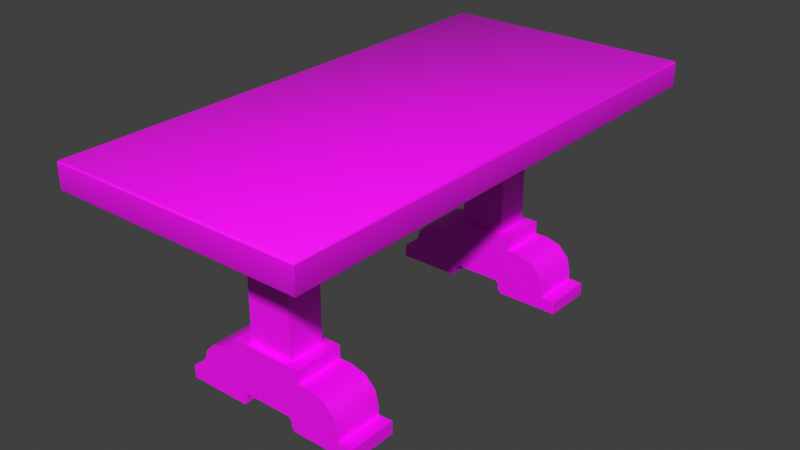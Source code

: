 # Source: WaxModelTable.blend  (saved by Blender 4.1.24; exported with 4.5.12 LTS)
import bpy
from mathutils import Matrix  # noqa: F401  (used for matrix-valued properties, if any)

bpy.ops.wm.read_factory_settings(use_empty=True)
scene = bpy.context.scene
scene.name = 'Scene'

# ---- collections
col_waxmodeltable = bpy.data.collections.new('WaxModelTable'); scene.collection.children.link(col_waxmodeltable)
col_collection = bpy.data.collections.new('Collection'); scene.collection.children.link(col_collection)

# ---- images (referenced by path relative to the original .blend; pixels are not part of the script)
import os
ASSET_DIR = os.environ.get("B2B_ASSET_DIR", "")  # directory of the original .blend (textures are referenced by path, not embedded)
HERE = os.path.dirname(os.path.abspath(__file__))  # packed textures are extracted next to this script under _unpacked/

def load_image(name, relpath, width, height, colorspace="sRGB"):
    """Load a texture the original file referenced (path relative to the .blend, or extracted next to this script)."""
    p = next((c for c in (os.path.join(HERE, relpath), os.path.join(ASSET_DIR, relpath)) if relpath and os.path.exists(c)), "")
    if p:
        img = bpy.data.images.load(p, check_existing=True)
        img.name = name
    else:  # same state as the original file: an image datablock whose file is absent (Cycles renders it pink)
        img = bpy.data.images.new(name, width, height)
        img.source = "FILE"
        img.filepath = "//" + (relpath or name)
    img.colorspace_settings.name = colorspace
    return img
img_untitled_002 = load_image('Untitled.002', '', 1024, 1024, 'sRGB')

# ---- materials (node trees are filled in below, after node groups)
mat_material = bpy.data.materials.new('Material')
mat_material.use_transparent_shadow = False
mat_black = bpy.data.materials.new('Black')
mat_black.use_transparent_shadow = False
mat_black_001 = bpy.data.materials.new('Black.001')
mat_black_001.use_transparent_shadow = False
mat_white = bpy.data.materials.new('White')
mat_white.use_transparent_shadow = False
mat_red = bpy.data.materials.new('Red')
mat_red.use_transparent_shadow = False
mat_green = bpy.data.materials.new('Green')
mat_green.use_transparent_shadow = False
mat_blue = bpy.data.materials.new('Blue')
mat_blue.use_transparent_shadow = False
mat_grey = bpy.data.materials.new('Grey')
mat_grey.use_transparent_shadow = False

# ---- node groups
ng_auto_smooth = bpy.data.node_groups.new('Auto Smooth', 'GeometryNodeTree')
_s = ng_auto_smooth.interface.new_socket(name='Geometry', in_out='OUTPUT', socket_type='NodeSocketGeometry')
_s = ng_auto_smooth.interface.new_socket(name='Geometry', in_out='INPUT', socket_type='NodeSocketGeometry')
_s = ng_auto_smooth.interface.new_socket(name='Angle', in_out='INPUT', socket_type='NodeSocketFloat')
_s.subtype = 'ANGLE'
_s.min_value = 0.0
_s.max_value = 3.142
ng_auto_smooth.is_modifier = True
_N = ng_auto_smooth.nodes; _L = ng_auto_smooth.links
n0 = _N.new('NodeGroupOutput'); n0.name = 'Group Output'; n0.location = (480, -100)
n1 = _N.new('NodeGroupInput'); n1.name = 'Group Input'; n1.location = (-420, -300)
n2 = _N.new('NodeGroupInput'); n2.name = 'Group Input.001'; n2.location = (-60, -100)
n3 = _N.new('GeometryNodeSetShadeSmooth'); n3.name = 'Set Shade Smooth'; n3.location = (120, -100)
n3.domain = 'EDGE'
n4 = _N.new('GeometryNodeSetShadeSmooth'); n4.name = 'Set Shade Smooth.001'; n4.location = (300, -100)
n5 = _N.new('GeometryNodeInputMeshEdgeAngle'); n5.name = 'Edge Angle'; n5.location = (-420, -220)
n6 = _N.new('GeometryNodeInputEdgeSmooth'); n6.name = 'Is Edge Smooth'; n6.location = (-60, -160)
n7 = _N.new('GeometryNodeInputShadeSmooth'); n7.name = 'Is Face Smooth'; n7.location = (-240, -340)
n8 = _N.new('FunctionNodeBooleanMath'); n8.name = 'Boolean Math'; n8.location = (-60, -220)
n9 = _N.new('FunctionNodeCompare'); n9.name = 'Compare'; n9.location = (-240, -180)
n9.operation = 'LESS_EQUAL'
_L.new(n5.outputs[0], n9.inputs[0])
_L.new(n4.outputs[0], n0.inputs[0])
_L.new(n1.outputs[1], n9.inputs[1])
_L.new(n9.outputs[0], n8.inputs[0])
_L.new(n7.outputs[0], n8.inputs[1])
_L.new(n2.outputs[0], n3.inputs[0])
_L.new(n6.outputs[0], n3.inputs[1])
_L.new(n3.outputs[0], n4.inputs[0])
_L.new(n8.outputs[0], n3.inputs[2])
n0.is_active_output = True

# ---- material node trees
mat_material.use_nodes = True; mat_material.node_tree.nodes.clear()
_N = mat_material.node_tree.nodes; _L = mat_material.node_tree.links
n0 = _N.new('ShaderNodeBsdfPrincipled'); n0.name = 'Principled BSDF'; n0.location = (10, 300)
n1 = _N.new('ShaderNodeOutputMaterial'); n1.name = 'Material Output'; n1.location = (300, 300)
n2 = _N.new('ShaderNodeTexImage'); n2.name = 'Image Texture'; n2.location = (-280, 275)
n2.image = img_untitled_002
_L.new(n0.outputs[0], n1.inputs[0])
_L.new(n2.outputs[0], n0.inputs[0])
n1.is_active_output = True

# ---- world
world_world = bpy.data.worlds.new('World'); scene.world = world_world
world_world.use_nodes = True; world_world.node_tree.nodes.clear()
_N = world_world.node_tree.nodes; _L = world_world.node_tree.links
n0 = _N.new('ShaderNodeOutputWorld'); n0.name = 'World Output'; n0.location = (300, 300)
n1 = _N.new('ShaderNodeBackground'); n1.name = 'Background'; n1.location = (10, 300)
n1.inputs[0].default_value = (0.05088, 0.05088, 0.05088, 1.0)
_L.new(n1.outputs[0], n0.inputs[0])
n0.is_active_output = True
world_world.color = (0.05088, 0.05088, 0.05088)
world_world.use_sun_shadow = False
world_world.sun_shadow_jitter_overblur = 0.0

# ---- meshes
me_cube_001 = bpy.data.meshes.new('Cube.001')
me_cube_001.from_pydata([(-0.9464, -2.162, -0.1899), (-0.9464, 2.162, -0.1899), (0.9464, -2.162, -0.1899), (0.9464, 2.162, -0.1899), (-1.162, -2.378, 0.06266), (-1.179, -2.395, 0.04576), (-1.162, 2.378, 0.06266), (-1.179, 2.395, 0.04576), (1.162, -2.378, 0.06266), (1.179, -2.395, 0.04576), (1.162, 2.378, 0.06266), (1.179, 2.395, 0.04576), (-1.179, 2.395, -0.1725), (-1.162, 2.378, -0.1899), (-1.162, -2.378, -0.1899), (-1.179, -2.395, -0.1725), (1.179, 2.395, -0.1725), (1.162, 2.378, -0.1899), (1.179, -2.395, -0.1725), (1.162, -2.378, -0.1899), (-0.9464, 2.162, -0.3451), (-0.9282, 2.144, -0.3633), (-0.9282, -2.144, -0.3633), (-0.9464, -2.162, -0.3451), (0.9464, 2.162, -0.3451), (0.9282, 2.144, -0.3633), (0.9464, -2.162, -0.3451), (0.9282, -2.144, -0.3633), (-0.2126, -1.602, -1.496), (-0.2126, -1.602, -0.7037), (-0.2126, -1.136, -1.496), (-0.2126, -1.136, -0.7037), (0.2126, -1.602, -1.496), (0.2126, -1.602, -0.7037), (0.2126, -1.136, -1.496), (0.2126, -1.136, -0.7037), (-0.467, -1.602, -0.3554), (-0.467, -1.136, -0.3554), (0.467, -1.136, -0.3554), (0.467, -1.602, -0.3554), (-0.467, -1.602, -0.5801), (-0.3435, -1.602, -0.7037), (-0.4505, -1.602, -0.6419), (-0.4052, -1.602, -0.6871), (-0.3435, -1.136, -0.7037), (-0.467, -1.136, -0.5801), (-0.4052, -1.136, -0.6871), (-0.4505, -1.136, -0.6419), (0.467, -1.136, -0.5801), (0.3435, -1.136, -0.7037), (0.4505, -1.136, -0.6419), (0.4052, -1.136, -0.6871), (0.3435, -1.602, -0.7037), (0.467, -1.602, -0.5801), (0.4052, -1.602, -0.6871), (0.4505, -1.602, -0.6419), (-0.341, -1.136, -1.496), (-0.341, -1.602, -1.496), (0.341, -1.136, -1.496), (0.341, -1.602, -1.496), (-0.341, -1.136, -1.618), (-0.341, -1.602, -1.618), (0.341, -1.136, -1.618), (0.341, -1.602, -1.618), (-0.734, -1.136, -1.968), (-0.734, -1.602, -1.968), (0.734, -1.136, -1.968), (0.734, -1.602, -1.968), (-0.871, -1.136, -1.968), (-0.871, -1.602, -1.968), (0.871, -1.136, -1.968), (0.871, -1.602, -1.968), (-0.871, -1.136, -2.088), (-0.871, -1.602, -2.088), (0.871, -1.136, -2.088), (0.871, -1.602, -2.088), (-0.734, -1.136, -1.886), (-0.4659, -1.136, -1.618), (-0.6981, -1.136, -1.752), (-0.6, -1.136, -1.654), (-0.4659, -1.602, -1.618), (-0.734, -1.602, -1.886), (-0.6, -1.602, -1.654), (-0.6981, -1.602, -1.752), (0.4659, -1.136, -1.618), (0.734, -1.136, -1.886), (0.6, -1.136, -1.654), (0.6981, -1.136, -1.752), (0.734, -1.602, -1.886), (0.4659, -1.602, -1.618), (0.6981, -1.602, -1.752), (0.6, -1.602, -1.654), (0.2811, -1.136, -2.088), (0.2514, -1.136, -2.059), (-0.2514, -1.136, -2.059), (-0.2811, -1.136, -2.088), (-0.2811, -1.602, -2.088), (-0.2514, -1.602, -2.059), (0.2514, -1.602, -2.059), (0.2811, -1.602, -2.088), (0.2514, -1.136, -2.0), (0.2191, -1.136, -1.968), (-0.2191, -1.136, -1.968), (-0.2514, -1.136, -2.0), (-0.2514, -1.602, -2.0), (-0.2191, -1.602, -1.968), (0.2191, -1.602, -1.968), (0.2514, -1.602, -2.0), (-0.2126, -1.542, -1.496), (-0.2126, -1.542, -0.7037), (-0.2126, -1.196, -0.7037), (-0.2126, -1.196, -1.496), (0.2126, -1.196, -1.496), (0.2126, -1.196, -0.7037), (0.2126, -1.542, -0.7037), (0.2126, -1.542, -1.496), (-0.2126, 1.602, -1.496), (-0.2126, 1.602, -0.7037), (-0.2126, 1.136, -1.496), (-0.2126, 1.136, -0.7037), (0.2126, 1.602, -1.496), (0.2126, 1.602, -0.7037), (0.2126, 1.136, -1.496), (0.2126, 1.136, -0.7037), (-0.467, 1.602, -0.3554), (-0.467, 1.136, -0.3554), (0.467, 1.136, -0.3554), (0.467, 1.602, -0.3554), (-0.467, 1.602, -0.5801), (-0.3435, 1.602, -0.7037), (-0.4505, 1.602, -0.6419), (-0.4052, 1.602, -0.6871), (-0.3435, 1.136, -0.7037), (-0.467, 1.136, -0.5801), (-0.4052, 1.136, -0.6871), (-0.4505, 1.136, -0.6419), (0.467, 1.136, -0.5801), (0.3435, 1.136, -0.7037), (0.4505, 1.136, -0.6419), (0.4052, 1.136, -0.6871), (0.3435, 1.602, -0.7037), (0.467, 1.602, -0.5801), (0.4052, 1.602, -0.6871), (0.4505, 1.602, -0.6419), (-0.341, 1.136, -1.496), (-0.341, 1.602, -1.496), (0.341, 1.136, -1.496), (0.341, 1.602, -1.496), (-0.341, 1.136, -1.618), (-0.341, 1.602, -1.618), (0.341, 1.136, -1.618), (0.341, 1.602, -1.618), (-0.734, 1.136, -1.968), (-0.734, 1.602, -1.968), (0.734, 1.136, -1.968), (0.734, 1.602, -1.968), (-0.871, 1.136, -1.968), (-0.871, 1.602, -1.968), (0.871, 1.136, -1.968), (0.871, 1.602, -1.968), (-0.871, 1.136, -2.088), (-0.871, 1.602, -2.088), (0.871, 1.136, -2.088), (0.871, 1.602, -2.088), (-0.734, 1.136, -1.886), (-0.4659, 1.136, -1.618), (-0.6981, 1.136, -1.752), (-0.6, 1.136, -1.654), (-0.4659, 1.602, -1.618), (-0.734, 1.602, -1.886), (-0.6, 1.602, -1.654), (-0.6981, 1.602, -1.752), (0.4659, 1.136, -1.618), (0.734, 1.136, -1.886), (0.6, 1.136, -1.654), (0.6981, 1.136, -1.752), (0.734, 1.602, -1.886), (0.4659, 1.602, -1.618), (0.6981, 1.602, -1.752), (0.6, 1.602, -1.654), (0.2811, 1.136, -2.088), (0.2514, 1.136, -2.059), (-0.2514, 1.136, -2.059), (-0.2811, 1.136, -2.088), (-0.2811, 1.602, -2.088), (-0.2514, 1.602, -2.059), (0.2514, 1.602, -2.059), (0.2811, 1.602, -2.088), (0.2514, 1.136, -2.0), (0.2191, 1.136, -1.968), (-0.2191, 1.136, -1.968), (-0.2514, 1.136, -2.0), (-0.2514, 1.602, -2.0), (-0.2191, 1.602, -1.968), (0.2191, 1.602, -1.968), (0.2514, 1.602, -2.0), (-0.2126, 1.542, -1.496), (-0.2126, 1.542, -0.7037), (-0.2126, 1.196, -0.7037), (-0.2126, 1.196, -1.496), (0.2126, 1.196, -1.496), (0.2126, 1.196, -0.7037), (0.2126, 1.542, -0.7037), (0.2126, 1.542, -1.496)], [], [(10, 6, 4, 8), (3, 1, 13, 17), (2, 0, 23, 26), (15, 5, 7, 12), (12, 7, 11, 16), (18, 9, 5, 15), (16, 11, 9, 18), (2, 3, 17, 19), (1, 3, 24, 20), (21, 25, 27, 22), (3, 2, 26, 24), (4, 6, 7, 5), (6, 10, 11, 7), (10, 8, 9, 11), (8, 4, 5, 9), (0, 2, 19, 14), (13, 14, 15, 12), (17, 13, 12, 16), (19, 17, 16, 18), (14, 19, 18, 15), (1, 0, 14, 13), (21, 22, 23, 20), (25, 21, 20, 24), (27, 25, 24, 26), (22, 27, 26, 23), (0, 1, 20, 23), (33, 29, 109, 114), (53, 48, 38, 39), (33, 114, 113, 35, 49, 52), (40, 45, 47, 42), (42, 47, 46, 43), (43, 46, 44, 41), (48, 53, 55, 50), (50, 55, 54, 51), (51, 54, 52, 49), (45, 40, 36, 37), (35, 31, 37), (29, 33, 39), (58, 59, 63, 62), (110, 108, 109), (30, 34, 62), (62, 63, 89, 84), (57, 56, 60, 61), (85, 88, 67, 66), (66, 67, 71, 70), (61, 60, 77, 80), (65, 64, 68, 69), (107, 100, 93, 98), (72, 95, 96, 73), (70, 71, 75, 74), (69, 68, 72, 73), (102, 101, 106, 105), (32, 28, 61), (76, 81, 83, 78), (78, 83, 82, 79), (79, 82, 80, 77), (88, 85, 87, 90), (90, 87, 86, 91), (91, 86, 84, 89), (81, 76, 64, 65), (104, 97, 94, 103), (92, 74, 75, 99), (94, 97, 96, 95), (92, 99, 98, 93), (66, 92, 100), (102, 105, 104, 103), (100, 107, 106, 101), (107, 99, 67), (111, 110, 113, 112), (115, 114, 109, 108), (110, 109, 29, 41, 44, 31), (56, 57, 111), (28, 32, 115, 108), (34, 30, 111, 112), (59, 58, 115), (114, 112, 113), (31, 44, 45), (44, 46, 45), (46, 47, 45), (45, 37, 31), (37, 38, 35), (38, 48, 35), (48, 50, 49), (35, 48, 49), (50, 51, 49), (33, 52, 53), (52, 54, 53), (54, 55, 53), (53, 39, 33), (39, 36, 29), (36, 40, 29), (40, 42, 41), (29, 40, 41), (42, 43, 41), (31, 35, 113, 110), (110, 111, 108), (34, 58, 62), (62, 60, 30), (60, 56, 30), (28, 57, 61), (61, 63, 32), (63, 59, 32), (103, 94, 95), (95, 72, 64), (72, 68, 64), (64, 76, 103), (76, 78, 103), (103, 95, 64), (78, 79, 103), (79, 77, 103), (77, 60, 103), (103, 60, 102), (62, 84, 100), (84, 86, 100), (62, 100, 101), (60, 62, 102), (102, 62, 101), (86, 87, 100), (87, 85, 100), (66, 70, 74), (85, 66, 100), (66, 74, 92), (92, 93, 100), (65, 69, 73), (73, 96, 65), (96, 97, 104), (96, 104, 65), (83, 81, 104), (81, 65, 104), (104, 105, 61), (82, 104, 80), (82, 83, 104), (61, 80, 104), (91, 89, 107), (89, 63, 107), (107, 63, 106), (63, 61, 106), (106, 61, 105), (88, 90, 107), (90, 91, 107), (75, 71, 67), (67, 88, 107), (107, 98, 99), (99, 75, 67), (28, 108, 57), (108, 111, 57), (111, 30, 56), (34, 112, 58), (112, 115, 58), (115, 32, 59), (114, 115, 112), (121, 202, 197, 117), (141, 127, 126, 136), (121, 140, 137, 123, 201, 202), (128, 130, 135, 133), (130, 131, 134, 135), (131, 129, 132, 134), (136, 138, 143, 141), (138, 139, 142, 143), (139, 137, 140, 142), (133, 125, 124, 128), (123, 125, 119), (117, 127, 121), (146, 150, 151, 147), (198, 197, 196), (118, 150, 122), (150, 172, 177, 151), (145, 149, 148, 144), (173, 154, 155, 176), (154, 158, 159, 155), (149, 168, 165, 148), (153, 157, 156, 152), (195, 186, 181, 188), (160, 161, 184, 183), (158, 162, 163, 159), (157, 161, 160, 156), (190, 193, 194, 189), (120, 149, 116), (164, 166, 171, 169), (166, 167, 170, 171), (167, 165, 168, 170), (176, 178, 175, 173), (178, 179, 174, 175), (179, 177, 172, 174), (169, 153, 152, 164), (192, 191, 182, 185), (180, 187, 163, 162), (182, 183, 184, 185), (180, 181, 186, 187), (154, 188, 180), (190, 191, 192, 193), (188, 189, 194, 195), (195, 155, 187), (199, 200, 201, 198), (203, 196, 197, 202), (198, 119, 132, 129, 117, 197), (144, 199, 145), (116, 196, 203, 120), (122, 200, 199, 118), (147, 203, 146), (202, 201, 200), (119, 133, 132), (132, 133, 134), (134, 133, 135), (133, 119, 125), (125, 123, 126), (126, 123, 136), (136, 137, 138), (123, 137, 136), (138, 137, 139), (121, 141, 140), (140, 141, 142), (142, 141, 143), (141, 121, 127), (127, 117, 124), (124, 117, 128), (128, 129, 130), (117, 129, 128), (130, 129, 131), (119, 198, 201, 123), (198, 196, 199), (122, 150, 146), (150, 118, 148), (148, 118, 144), (116, 149, 145), (149, 120, 151), (151, 120, 147), (191, 183, 182), (183, 152, 160), (160, 152, 156), (152, 191, 164), (164, 191, 166), (191, 152, 183), (166, 191, 167), (167, 191, 165), (165, 191, 148), (191, 190, 148), (150, 188, 172), (172, 188, 174), (150, 189, 188), (148, 190, 150), (190, 189, 150), (174, 188, 175), (175, 188, 173), (154, 162, 158), (173, 188, 154), (154, 180, 162), (180, 188, 181), (153, 161, 157), (161, 153, 184), (184, 192, 185), (184, 153, 192), (171, 192, 169), (169, 192, 153), (192, 149, 193), (170, 168, 192), (170, 192, 171), (149, 192, 168), (179, 195, 177), (177, 195, 151), (195, 194, 151), (151, 194, 149), (194, 193, 149), (176, 195, 178), (178, 195, 179), (163, 155, 159), (155, 195, 176), (195, 187, 186), (187, 155, 163), (116, 145, 196), (196, 145, 199), (199, 144, 118), (122, 146, 200), (200, 146, 203), (203, 147, 120), (202, 200, 203)])
me_cube_001.polygons.foreach_set('use_smooth', [True] * 276)
_k = set([(0, 1), (0, 2), (0, 23), (1, 3), (1, 20), (2, 3), (2, 26), (3, 24), (4, 5), (5, 15), (6, 7), (7, 12), (8, 9), (9, 18), (10, 11), (11, 16), (12, 13), (14, 15), (16, 17), (18, 19), (20, 21), (22, 23), (24, 25), (26, 27), (28, 32), (28, 57), (29, 33), (29, 41), (30, 34), (30, 56), (31, 35), (31, 44), (32, 59), (33, 52), (34, 58), (35, 49), (36, 40), (37, 45), (38, 48), (39, 53), (40, 42), (41, 43), (42, 43), (44, 46), (45, 47), (46, 47), (48, 50), (49, 51), (50, 51), (52, 54), (53, 55), (54, 55), (56, 57), (56, 60), (57, 61), (58, 59), (58, 62), (59, 63), (60, 61), (60, 77), (61, 80), (62, 63), (62, 84), (63, 89), (64, 65), (64, 68), (64, 76), (65, 69), (65, 81), (66, 67), (66, 70), (66, 85), (67, 71), (67, 88), (68, 69), (68, 72), (69, 73), (70, 71), (70, 74), (71, 75), (72, 73), (72, 95), (73, 96), (74, 75), (74, 92), (75, 99), (76, 78), (77, 79), (78, 79), (80, 82), (81, 83), (82, 83), (84, 86), (85, 87), (86, 87), (88, 90), (89, 91), (90, 91), (92, 93), (93, 100), (94, 95), (94, 103), (96, 97), (97, 104), (98, 99), (98, 107), (100, 101), (101, 102), (102, 103), (104, 105), (105, 106), (106, 107), (108, 109), (108, 111), (108, 115), (109, 110), (109, 114), (110, 111), (110, 113), (111, 112), (112, 113), (112, 115), (113, 114), (114, 115), (116, 120), (116, 145), (117, 121), (117, 129), (118, 122), (118, 144), (119, 123), (119, 132), (120, 147), (121, 140), (122, 146), (123, 137), (124, 128), (125, 133), (126, 136), (127, 141), (128, 130), (129, 131), (130, 131), (132, 134), (133, 135), (134, 135), (136, 138), (137, 139), (138, 139), (140, 142), (141, 143), (142, 143), (144, 145), (144, 148), (145, 149), (146, 147), (146, 150), (147, 151), (148, 149), (148, 165), (149, 168), (150, 151), (150, 172), (151, 177), (152, 153), (152, 156), (152, 164), (153, 157), (153, 169), (154, 155), (154, 158), (154, 173), (155, 159), (155, 176), (156, 157), (156, 160), (157, 161), (158, 159), (158, 162), (159, 163), (160, 161), (160, 183), (161, 184), (162, 163), (162, 180), (163, 187), (164, 166), (165, 167), (166, 167), (168, 170), (169, 171), (170, 171), (172, 174), (173, 175), (174, 175), (176, 178), (177, 179), (178, 179), (180, 181), (181, 188), (182, 183), (182, 191), (184, 185), (185, 192), (186, 187), (186, 195), (188, 189), (189, 190), (190, 191), (192, 193), (193, 194), (194, 195), (196, 197), (196, 199), (196, 203), (197, 198), (197, 202), (198, 199), (198, 201), (199, 200), (200, 201), (200, 203), (201, 202), (202, 203)])
me_cube_001.attributes.new('sharp_edge', 'BOOLEAN', 'EDGE').data.foreach_set('value', [ (min(e.vertices), max(e.vertices)) in _k for e in me_cube_001.edges])
_uv = me_cube_001.uv_layers.new(name='UVMap')
_uv.uv.foreach_set('vector', [0.07238, 0.07269, 0.4097, 0.07269, 0.4097, 0.7628, 0.07239, 0.7628, 0.1037, 0.002738, 0.3784, 0.002738, 0.4096, 0.034, 0.07245, 0.034, 0.5069, 0.001619, 0.7815, 0.00162, 0.7815, 0.02415, 0.5069, 0.02415, 0.4448, 0.7653, 0.4132, 0.7653, 0.4132, 0.07024, 0.4448, 0.07024, 0.4121, 0.03756, 0.4121, 0.06923, 0.06993, 0.06923, 0.06993, 0.03756, 0.06993, 0.798, 0.06993, 0.7663, 0.4121, 0.7663, 0.4121, 0.798, 0.03725, 0.07024, 0.06892, 0.07024, 0.06892, 0.7653, 0.03725, 0.7653, 0.002429, 0.7315, 0.002429, 0.104, 0.03369, 0.07276, 0.03369, 0.7628, 0.7815, 0.6763, 0.5069, 0.6763, 0.5069, 0.6538, 0.7815, 0.6538, 0.7789, 0.6501, 0.5095, 0.6501, 0.5095, 0.02789, 0.7789, 0.02789, 0.4833, 0.6527, 0.4833, 0.02524, 0.5058, 0.02524, 0.5058, 0.6527, 0.4097, 0.7628, 0.4097, 0.07269, 0.4132, 0.07024, 0.4132, 0.7653, 0.4097, 0.07269, 0.07238, 0.07269, 0.06993, 0.06923, 0.4121, 0.06923, 0.07238, 0.07269, 0.07239, 0.7628, 0.06892, 0.7653, 0.06892, 0.07024, 0.07239, 0.7628, 0.4097, 0.7628, 0.4121, 0.7663, 0.06993, 0.7663, 0.3784, 0.8328, 0.1037, 0.8328, 0.07245, 0.8015, 0.4096, 0.8015, 0.4484, 0.07276, 0.4484, 0.7628, 0.4448, 0.7653, 0.4448, 0.07024, 0.07245, 0.034, 0.4096, 0.034, 0.4121, 0.03756, 0.06993, 0.03756, 0.03369, 0.7628, 0.03369, 0.07276, 0.03725, 0.07024, 0.03725, 0.7653, 0.4096, 0.8015, 0.07245, 0.8015, 0.06993, 0.798, 0.4121, 0.798, 0.4797, 0.104, 0.4797, 0.7315, 0.4484, 0.7628, 0.4484, 0.07276, 0.7789, 0.6501, 0.7789, 0.02789, 0.7826, 0.02524, 0.7826, 0.6527, 0.5095, 0.6501, 0.7789, 0.6501, 0.7815, 0.6538, 0.5069, 0.6538, 0.5095, 0.02789, 0.5095, 0.6501, 0.5058, 0.6527, 0.5058, 0.02524, 0.7789, 0.02789, 0.5095, 0.02789, 0.5069, 0.02415, 0.7815, 0.02415, 0.8052, 0.02524, 0.8052, 0.6527, 0.7826, 0.6527, 0.7826, 0.02524, 0.9524, 0.3098, 0.9524, 0.3715, 0.9436, 0.3715, 0.9436, 0.3098, 0.9524, 0.2629, 0.8847, 0.2629, 0.8847, 0.2303, 0.9524, 0.2303, 0.9524, 0.3098, 0.9436, 0.3098, 0.8935, 0.3098, 0.8847, 0.3098, 0.8847, 0.2908, 0.9524, 0.2908, 0.9524, 0.4183, 0.8847, 0.4183, 0.8847, 0.409, 0.9524, 0.409, 0.9524, 0.409, 0.8847, 0.409, 0.8847, 0.3997, 0.9524, 0.3997, 0.9524, 0.3997, 0.8847, 0.3997, 0.8847, 0.3905, 0.9524, 0.3905, 0.8847, 0.2629, 0.9524, 0.2629, 0.9524, 0.2722, 0.8847, 0.2722, 0.8847, 0.2722, 0.9524, 0.2722, 0.9524, 0.2815, 0.8847, 0.2815, 0.8847, 0.2815, 0.9524, 0.2815, 0.9524, 0.2908, 0.8847, 0.2908, 0.8847, 0.4183, 0.9524, 0.4183, 0.9524, 0.4509, 0.8847, 0.4509, 0.6118, 0.9892, 0.5501, 0.9892, 0.5132, 0.9387, 0.3266, 0.9892, 0.2649, 0.9892, 0.2279, 0.9387, 0.6186, 0.7509, 0.6186, 0.8186, 0.6008, 0.8186, 0.6008, 0.7509, 0.9938, 0.7297, 0.8789, 0.6795, 0.9938, 0.6795, 0.8418, 0.8457, 0.9035, 0.8457, 0.9221, 0.8635, 0.6008, 0.7509, 0.6008, 0.8186, 0.5827, 0.8186, 0.5827, 0.7509, 0.7175, 0.8186, 0.7175, 0.7509, 0.7353, 0.7509, 0.7353, 0.8186, 0.5223, 0.7509, 0.5223, 0.8186, 0.5104, 0.8186, 0.5104, 0.7509, 0.5104, 0.7509, 0.5104, 0.8186, 0.4905, 0.8186, 0.4905, 0.7509, 0.7353, 0.8186, 0.7353, 0.7509, 0.7535, 0.7509, 0.7535, 0.8186, 0.8257, 0.8186, 0.8257, 0.7509, 0.8456, 0.7509, 0.8456, 0.8186, 0.8765, 0.1025, 0.8088, 0.1025, 0.8088, 0.0941, 0.8765, 0.0941, 0.8088, 0.2795, 0.8088, 0.1939, 0.8765, 0.1939, 0.8765, 0.2795, 0.4905, 0.7509, 0.4905, 0.8186, 0.4731, 0.8186, 0.4731, 0.7509, 0.8456, 0.8186, 0.8456, 0.7509, 0.863, 0.7509, 0.863, 0.8186, 0.8088, 0.1728, 0.8088, 0.1092, 0.8765, 0.1092, 0.8765, 0.1728, 0.09811, 0.8365, 0.1598, 0.8365, 0.1784, 0.8543, 0.8139, 0.7509, 0.8139, 0.8186, 0.7937, 0.8186, 0.7937, 0.7509, 0.7937, 0.7509, 0.7937, 0.8186, 0.7736, 0.8186, 0.7736, 0.7509, 0.7736, 0.7509, 0.7736, 0.8186, 0.7535, 0.8186, 0.7535, 0.7509, 0.5223, 0.8186, 0.5223, 0.7509, 0.5424, 0.7509, 0.5424, 0.8186, 0.5424, 0.8186, 0.5424, 0.7509, 0.5625, 0.7509, 0.5625, 0.8186, 0.5625, 0.8186, 0.5625, 0.7509, 0.5827, 0.7509, 0.5827, 0.8186, 0.8139, 0.8186, 0.8139, 0.7509, 0.8257, 0.7509, 0.8257, 0.8186, 0.8765, 0.1794, 0.8765, 0.1878, 0.8088, 0.1878, 0.8088, 0.1794, 0.8088, 0.08802, 0.8088, 0.002416, 0.8765, 0.002416, 0.8765, 0.08802, 0.8088, 0.1878, 0.8765, 0.1878, 0.8765, 0.1939, 0.8088, 0.1939, 0.8088, 0.08802, 0.8765, 0.08802, 0.8765, 0.0941, 0.8088, 0.0941, 0.9792, 0.9143, 0.9134, 0.9317, 0.9091, 0.919, 0.8088, 0.1728, 0.8765, 0.1728, 0.8765, 0.1794, 0.8088, 0.1794, 0.8088, 0.1025, 0.8765, 0.1025, 0.8765, 0.1092, 0.8088, 0.1092, 0.09248, 0.9098, 0.08817, 0.9225, 0.02246, 0.9051, 0.8789, 0.7297, 0.9938, 0.7297, 0.9938, 0.7914, 0.8789, 0.7914, 0.8789, 0.6178, 0.9938, 0.6178, 0.9938, 0.6795, 0.8789, 0.6795, 0.8935, 0.3715, 0.9436, 0.3715, 0.9524, 0.3715, 0.9524, 0.3905, 0.8847, 0.3905, 0.8847, 0.3715, 0.7175, 0.7509, 0.7175, 0.8186, 0.6989, 0.7597, 0.6989, 0.8186, 0.6372, 0.8186, 0.6372, 0.8098, 0.6989, 0.8098, 0.6372, 0.7509, 0.6989, 0.7509, 0.6989, 0.7597, 0.6372, 0.7597, 0.6186, 0.8186, 0.6186, 0.7509, 0.6372, 0.8098, 0.9938, 0.6178, 0.8789, 0.5677, 0.9938, 0.5677, 0.5501, 0.9892, 0.5311, 0.9892, 0.5132, 0.9713, 0.5311, 0.9892, 0.5222, 0.9868, 0.5132, 0.9713, 0.5222, 0.9868, 0.5156, 0.9802, 0.5132, 0.9713, 0.5132, 0.9713, 0.5132, 0.9387, 0.5501, 0.9892, 0.5132, 0.9387, 0.6487, 0.9387, 0.6118, 0.9892, 0.6487, 0.9387, 0.6487, 0.9713, 0.6118, 0.9892, 0.6487, 0.9713, 0.6463, 0.9802, 0.6308, 0.9892, 0.6118, 0.9892, 0.6487, 0.9713, 0.6308, 0.9892, 0.6463, 0.9802, 0.6398, 0.9868, 0.6308, 0.9892, 0.2649, 0.9892, 0.2459, 0.9892, 0.2279, 0.9713, 0.2459, 0.9892, 0.2369, 0.9868, 0.2279, 0.9713, 0.2369, 0.9868, 0.2303, 0.9802, 0.2279, 0.9713, 0.2279, 0.9713, 0.2279, 0.9387, 0.2649, 0.9892, 0.2279, 0.9387, 0.3635, 0.9387, 0.3266, 0.9892, 0.3635, 0.9387, 0.3635, 0.9713, 0.3266, 0.9892, 0.3635, 0.9713, 0.3611, 0.9802, 0.3456, 0.9892, 0.3266, 0.9892, 0.3635, 0.9713, 0.3456, 0.9892, 0.3611, 0.9802, 0.3545, 0.9868, 0.3456, 0.9892, 0.8847, 0.3715, 0.8847, 0.3098, 0.8935, 0.3098, 0.8935, 0.3715, 0.9938, 0.7297, 0.8789, 0.7297, 0.8789, 0.6795, 0.9035, 0.8457, 0.9221, 0.8457, 0.9221, 0.8635, 0.9221, 0.8635, 0.8232, 0.8635, 0.8418, 0.8457, 0.8232, 0.8635, 0.8232, 0.8457, 0.8418, 0.8457, 0.1598, 0.8365, 0.1784, 0.8365, 0.1784, 0.8543, 0.1784, 0.8543, 0.07948, 0.8543, 0.09811, 0.8365, 0.07948, 0.8543, 0.07948, 0.8365, 0.09811, 0.8365, 0.8362, 0.919, 0.8362, 0.9274, 0.8319, 0.9317, 0.8319, 0.9317, 0.7463, 0.9317, 0.7661, 0.9143, 0.7463, 0.9317, 0.7463, 0.9143, 0.7661, 0.9143, 0.7661, 0.9143, 0.7661, 0.9024, 0.8362, 0.919, 0.7661, 0.9024, 0.7714, 0.883, 0.8362, 0.919, 0.8362, 0.919, 0.8319, 0.9317, 0.7661, 0.9143, 0.7714, 0.883, 0.7856, 0.8687, 0.8362, 0.919, 0.7856, 0.8687, 0.805, 0.8635, 0.8362, 0.919, 0.805, 0.8635, 0.8232, 0.8635, 0.8362, 0.919, 0.8362, 0.919, 0.8232, 0.8635, 0.8409, 0.9143, 0.9221, 0.8635, 0.9403, 0.8635, 0.9091, 0.919, 0.9403, 0.8635, 0.9597, 0.8687, 0.9091, 0.919, 0.9221, 0.8635, 0.9091, 0.919, 0.9045, 0.9143, 0.8232, 0.8635, 0.9221, 0.8635, 0.8409, 0.9143, 0.8409, 0.9143, 0.9221, 0.8635, 0.9045, 0.9143, 0.9597, 0.8687, 0.9739, 0.883, 0.9091, 0.919, 0.9739, 0.883, 0.9792, 0.9024, 0.9091, 0.919, 0.9792, 0.9143, 0.999, 0.9143, 0.999, 0.9317, 0.9792, 0.9024, 0.9792, 0.9143, 0.9091, 0.919, 0.9792, 0.9143, 0.999, 0.9317, 0.9134, 0.9317, 0.9134, 0.9317, 0.9091, 0.9274, 0.9091, 0.919, 0.2355, 0.9051, 0.2554, 0.9051, 0.2554, 0.9225, 0.2554, 0.9225, 0.1697, 0.9225, 0.2355, 0.9051, 0.1697, 0.9225, 0.1654, 0.9182, 0.1654, 0.9098, 0.1697, 0.9225, 0.1654, 0.9098, 0.2355, 0.9051, 0.2303, 0.8738, 0.2355, 0.8932, 0.1654, 0.9098, 0.2355, 0.8932, 0.2355, 0.9051, 0.1654, 0.9098, 0.1654, 0.9098, 0.1608, 0.9051, 0.1784, 0.8543, 0.216, 0.8595, 0.1654, 0.9098, 0.1966, 0.8543, 0.216, 0.8595, 0.2303, 0.8738, 0.1654, 0.9098, 0.1784, 0.8543, 0.1966, 0.8543, 0.1654, 0.9098, 0.0419, 0.8595, 0.06135, 0.8543, 0.09248, 0.9098, 0.06135, 0.8543, 0.07948, 0.8543, 0.09248, 0.9098, 0.09248, 0.9098, 0.07948, 0.8543, 0.09716, 0.9051, 0.07948, 0.8543, 0.1784, 0.8543, 0.09716, 0.9051, 0.09716, 0.9051, 0.1784, 0.8543, 0.1608, 0.9051, 0.02246, 0.8932, 0.02767, 0.8738, 0.09248, 0.9098, 0.02767, 0.8738, 0.0419, 0.8595, 0.09248, 0.9098, 0.00257, 0.9225, 0.00257, 0.9051, 0.02246, 0.9051, 0.02246, 0.9051, 0.02246, 0.8932, 0.09248, 0.9098, 0.09248, 0.9098, 0.09248, 0.9182, 0.08817, 0.9225, 0.08817, 0.9225, 0.00257, 0.9225, 0.02246, 0.9051, 0.6989, 0.8186, 0.6989, 0.8098, 0.7175, 0.8186, 0.6989, 0.8098, 0.6989, 0.7597, 0.7175, 0.8186, 0.6989, 0.7597, 0.6989, 0.7509, 0.7175, 0.7509, 0.6372, 0.7509, 0.6372, 0.7597, 0.6186, 0.7509, 0.6372, 0.7597, 0.6372, 0.8098, 0.6186, 0.7509, 0.6372, 0.8098, 0.6372, 0.8186, 0.6186, 0.8186, 0.9938, 0.6178, 0.8789, 0.6178, 0.8789, 0.5677, 0.1437, 0.9307, 0.1437, 0.9395, 0.08201, 0.9395, 0.08201, 0.9307, 0.1905, 0.9307, 0.2231, 0.9307, 0.2231, 0.9984, 0.1905, 0.9984, 0.1437, 0.9307, 0.1627, 0.9307, 0.1627, 0.9984, 0.1437, 0.9984, 0.1437, 0.9896, 0.1437, 0.9395, 0.03519, 0.9307, 0.04447, 0.9307, 0.04447, 0.9984, 0.03519, 0.9984, 0.04447, 0.9307, 0.05374, 0.9307, 0.05374, 0.9984, 0.04447, 0.9984, 0.05374, 0.9307, 0.06302, 0.9307, 0.06302, 0.9984, 0.05374, 0.9984, 0.1905, 0.9984, 0.1813, 0.9984, 0.1813, 0.9307, 0.1905, 0.9307, 0.1813, 0.9984, 0.172, 0.9984, 0.172, 0.9307, 0.1813, 0.9307, 0.172, 0.9984, 0.1627, 0.9984, 0.1627, 0.9307, 0.172, 0.9307, 0.03519, 0.9984, 0.002581, 0.9984, 0.002581, 0.9307, 0.03519, 0.9307, 0.6927, 0.9892, 0.7914, 0.9387, 0.7545, 0.9892, 0.4075, 0.9892, 0.5061, 0.9387, 0.4692, 0.9892, 0.6286, 0.7477, 0.6108, 0.7477, 0.6108, 0.68, 0.6286, 0.68, 0.9984, 0.0635, 0.9984, 0.1136, 0.8835, 0.1136, 0.4198, 0.8457, 0.3394, 0.8635, 0.3581, 0.8457, 0.6108, 0.7477, 0.5927, 0.7477, 0.5927, 0.68, 0.6108, 0.68, 0.7276, 0.68, 0.7453, 0.68, 0.7453, 0.7477, 0.7276, 0.7477, 0.5323, 0.7477, 0.5204, 0.7477, 0.5204, 0.68, 0.5323, 0.68, 0.5204, 0.7477, 0.5005, 0.7477, 0.5005, 0.68, 0.5204, 0.68, 0.7453, 0.68, 0.7635, 0.68, 0.7635, 0.7477, 0.7453, 0.7477, 0.8357, 0.68, 0.8556, 0.68, 0.8556, 0.7477, 0.8357, 0.7477, 0.8088, 0.3843, 0.8088, 0.3759, 0.8765, 0.3759, 0.8765, 0.3843, 0.8765, 0.5613, 0.8088, 0.5613, 0.8088, 0.4757, 0.8765, 0.4757, 0.5005, 0.7477, 0.4831, 0.7477, 0.4831, 0.68, 0.5005, 0.68, 0.8556, 0.68, 0.873, 0.68, 0.873, 0.7477, 0.8556, 0.7477, 0.8765, 0.4546, 0.8088, 0.4546, 0.8088, 0.391, 0.8765, 0.391, 0.6609, 0.8211, 0.5806, 0.8389, 0.5992, 0.8211, 0.8239, 0.7477, 0.8037, 0.7477, 0.8037, 0.68, 0.8239, 0.68, 0.8037, 0.7477, 0.7836, 0.7477, 0.7836, 0.68, 0.8037, 0.68, 0.7836, 0.7477, 0.7635, 0.7477, 0.7635, 0.68, 0.7836, 0.68, 0.5323, 0.68, 0.5524, 0.68, 0.5524, 0.7477, 0.5323, 0.7477, 0.5524, 0.68, 0.5725, 0.68, 0.5725, 0.7477, 0.5524, 0.7477, 0.5725, 0.68, 0.5927, 0.68, 0.5927, 0.7477, 0.5725, 0.7477, 0.8239, 0.68, 0.8357, 0.68, 0.8357, 0.7477, 0.8239, 0.7477, 0.8088, 0.4612, 0.8765, 0.4612, 0.8765, 0.4696, 0.8088, 0.4696, 0.8765, 0.3698, 0.8088, 0.3698, 0.8088, 0.2842, 0.8765, 0.2842, 0.8765, 0.4696, 0.8765, 0.4757, 0.8088, 0.4757, 0.8088, 0.4696, 0.8765, 0.3698, 0.8765, 0.3759, 0.8088, 0.3759, 0.8088, 0.3698, 0.2824, 0.9143, 0.3524, 0.919, 0.3481, 0.9317, 0.8765, 0.4546, 0.8765, 0.4612, 0.8088, 0.4612, 0.8088, 0.4546, 0.8765, 0.3843, 0.8765, 0.391, 0.8088, 0.391, 0.8088, 0.3843, 0.6666, 0.8944, 0.7366, 0.8897, 0.6709, 0.9071, 0.8835, 0.0635, 0.8835, 0.00179, 0.9984, 0.00179, 0.9984, 0.0635, 0.8835, 0.1753, 0.8835, 0.1136, 0.9984, 0.1136, 0.9984, 0.1753, 0.08201, 0.9896, 0.08201, 0.9984, 0.06302, 0.9984, 0.06302, 0.9307, 0.08201, 0.9307, 0.08201, 0.9395, 0.7276, 0.7477, 0.7089, 0.7389, 0.7276, 0.68, 0.7089, 0.68, 0.7089, 0.6888, 0.6472, 0.6888, 0.6472, 0.68, 0.6472, 0.7477, 0.6472, 0.7389, 0.7089, 0.7389, 0.7089, 0.7477, 0.6286, 0.68, 0.6472, 0.6888, 0.6286, 0.7477, 0.9984, 0.1753, 0.9984, 0.2254, 0.8835, 0.2254, 0.7545, 0.9892, 0.7914, 0.9713, 0.7734, 0.9892, 0.7734, 0.9892, 0.7914, 0.9713, 0.7824, 0.9868, 0.7824, 0.9868, 0.7914, 0.9713, 0.789, 0.9802, 0.7914, 0.9713, 0.7545, 0.9892, 0.7914, 0.9387, 0.7914, 0.9387, 0.6927, 0.9892, 0.6558, 0.9387, 0.6558, 0.9387, 0.6927, 0.9892, 0.6558, 0.9713, 0.6558, 0.9713, 0.6738, 0.9892, 0.6582, 0.9802, 0.6927, 0.9892, 0.6738, 0.9892, 0.6558, 0.9713, 0.6582, 0.9802, 0.6738, 0.9892, 0.6648, 0.9868, 0.4692, 0.9892, 0.5061, 0.9713, 0.4882, 0.9892, 0.4882, 0.9892, 0.5061, 0.9713, 0.4971, 0.9868, 0.4971, 0.9868, 0.5061, 0.9713, 0.5037, 0.9802, 0.5061, 0.9713, 0.4692, 0.9892, 0.5061, 0.9387, 0.5061, 0.9387, 0.4075, 0.9892, 0.3706, 0.9387, 0.3706, 0.9387, 0.4075, 0.9892, 0.3706, 0.9713, 0.3706, 0.9713, 0.3885, 0.9892, 0.373, 0.9802, 0.4075, 0.9892, 0.3885, 0.9892, 0.3706, 0.9713, 0.373, 0.9802, 0.3885, 0.9892, 0.3795, 0.9868, 0.08201, 0.9984, 0.08201, 0.9896, 0.1437, 0.9896, 0.1437, 0.9984, 0.9984, 0.0635, 0.8835, 0.1136, 0.8835, 0.0635, 0.3581, 0.8457, 0.3394, 0.8635, 0.3394, 0.8457, 0.3394, 0.8635, 0.4198, 0.8457, 0.4384, 0.8635, 0.4384, 0.8635, 0.4198, 0.8457, 0.4384, 0.8457, 0.5992, 0.8211, 0.5806, 0.8389, 0.5806, 0.8211, 0.5806, 0.8389, 0.6609, 0.8211, 0.6796, 0.8389, 0.6796, 0.8389, 0.6609, 0.8211, 0.6796, 0.8211, 0.4254, 0.919, 0.4297, 0.9317, 0.4254, 0.9274, 0.4297, 0.9317, 0.4954, 0.9143, 0.5153, 0.9317, 0.5153, 0.9317, 0.4954, 0.9143, 0.5153, 0.9143, 0.4954, 0.9143, 0.4254, 0.919, 0.4954, 0.9024, 0.4954, 0.9024, 0.4254, 0.919, 0.4902, 0.883, 0.4254, 0.919, 0.4954, 0.9143, 0.4297, 0.9317, 0.4902, 0.883, 0.4254, 0.919, 0.476, 0.8687, 0.476, 0.8687, 0.4254, 0.919, 0.4565, 0.8635, 0.4565, 0.8635, 0.4254, 0.919, 0.4384, 0.8635, 0.4254, 0.919, 0.4207, 0.9143, 0.4384, 0.8635, 0.3394, 0.8635, 0.3524, 0.919, 0.3213, 0.8635, 0.3213, 0.8635, 0.3524, 0.919, 0.3019, 0.8687, 0.3394, 0.8635, 0.3571, 0.9143, 0.3524, 0.919, 0.4384, 0.8635, 0.4207, 0.9143, 0.3394, 0.8635, 0.4207, 0.9143, 0.3571, 0.9143, 0.3394, 0.8635, 0.3019, 0.8687, 0.3524, 0.919, 0.2876, 0.883, 0.2876, 0.883, 0.3524, 0.919, 0.2824, 0.9024, 0.2824, 0.9143, 0.2625, 0.9317, 0.2625, 0.9143, 0.2824, 0.9024, 0.3524, 0.919, 0.2824, 0.9143, 0.2824, 0.9143, 0.3481, 0.9317, 0.2625, 0.9317, 0.3481, 0.9317, 0.3524, 0.919, 0.3524, 0.9274, 0.5236, 0.8897, 0.5037, 0.9071, 0.5037, 0.8897, 0.5037, 0.9071, 0.5236, 0.8897, 0.5893, 0.9071, 0.5893, 0.9071, 0.5936, 0.8944, 0.5936, 0.9028, 0.5893, 0.9071, 0.5236, 0.8897, 0.5936, 0.8944, 0.5288, 0.8584, 0.5936, 0.8944, 0.5236, 0.8778, 0.5236, 0.8778, 0.5936, 0.8944, 0.5236, 0.8897, 0.5936, 0.8944, 0.5806, 0.8389, 0.5983, 0.8897, 0.543, 0.8441, 0.5625, 0.8389, 0.5936, 0.8944, 0.543, 0.8441, 0.5936, 0.8944, 0.5288, 0.8584, 0.5806, 0.8389, 0.5936, 0.8944, 0.5625, 0.8389, 0.7171, 0.8441, 0.6666, 0.8944, 0.6977, 0.8389, 0.6977, 0.8389, 0.6666, 0.8944, 0.6796, 0.8389, 0.6666, 0.8944, 0.6619, 0.8897, 0.6796, 0.8389, 0.6796, 0.8389, 0.6619, 0.8897, 0.5806, 0.8389, 0.6619, 0.8897, 0.5983, 0.8897, 0.5806, 0.8389, 0.7366, 0.8778, 0.6666, 0.8944, 0.7314, 0.8584, 0.7314, 0.8584, 0.6666, 0.8944, 0.7171, 0.8441, 0.7565, 0.9071, 0.7366, 0.8897, 0.7565, 0.8897, 0.7366, 0.8897, 0.6666, 0.8944, 0.7366, 0.8778, 0.6666, 0.8944, 0.6709, 0.9071, 0.6666, 0.9028, 0.6709, 0.9071, 0.7366, 0.8897, 0.7565, 0.9071, 0.7089, 0.68, 0.7276, 0.68, 0.7089, 0.6888, 0.7089, 0.6888, 0.7276, 0.68, 0.7089, 0.7389, 0.7089, 0.7389, 0.7276, 0.7477, 0.7089, 0.7477, 0.6472, 0.7477, 0.6286, 0.7477, 0.6472, 0.7389, 0.6472, 0.7389, 0.6286, 0.7477, 0.6472, 0.6888, 0.6472, 0.6888, 0.6286, 0.68, 0.6472, 0.68, 0.9984, 0.1753, 0.8835, 0.2254, 0.8835, 0.1753])
me_cube_001.materials.append(mat_material)
me_cube_001.update()
me_plane = bpy.data.meshes.new('Plane')
me_plane.from_pydata([(-1.0, -1.0, 0.0), (1.0, -1.0, 0.0), (-1.0, 1.0, 0.0), (1.0, 1.0, 0.0)], [], [(0, 1, 3, 2)])
_uv = me_plane.uv_layers.new(name='UVMap')
_uv.uv.foreach_set('vector', [0.0, 0.0, 1.0, 0.0, 1.0, 1.0, 0.0, 1.0])
me_plane.update()
me_plane_001 = bpy.data.meshes.new('Plane.001')
me_plane_001.from_pydata([(-1.0, -1.0, 0.0), (1.0, -1.0, 0.0), (-1.0, 1.0, 0.0), (1.0, 1.0, 0.0)], [], [(0, 1, 3, 2)])
_uv = me_plane_001.uv_layers.new(name='UVMap')
_uv.uv.foreach_set('vector', [0.0, 0.0, 1.0, 0.0, 1.0, 1.0, 0.0, 1.0])
me_plane_001.update()
me_cube_003 = bpy.data.meshes.new('Cube.003')
me_cube_003.from_pydata([(-0.9464, -2.162, -0.1899), (-1.179, -2.395, 0.1899), (-0.9464, 2.162, -0.1899), (-1.179, 2.395, 0.1899), (0.9464, -2.162, -0.1899), (1.179, -2.395, 0.1899), (0.9464, 2.162, -0.1899), (1.179, 2.395, 0.1899), (-1.179, 2.395, -0.1899), (-1.179, -2.395, -0.1899), (1.179, 2.395, -0.1899), (1.179, -2.395, -0.1899), (-0.9464, 2.162, -0.4603), (-0.9464, -2.162, -0.4603), (0.9464, 2.162, -0.4603), (0.9464, -2.162, -0.4603)], [], [(9, 1, 3, 8), (8, 3, 7, 10), (10, 7, 5, 11), (11, 5, 1, 9), (2, 6, 14, 12), (7, 3, 1, 5), (2, 0, 9, 8), (6, 2, 8, 10), (4, 6, 10, 11), (0, 4, 11, 9), (12, 14, 15, 13), (6, 4, 15, 14), (0, 2, 12, 13), (4, 0, 13, 15)])
_uv = me_cube_003.uv_layers.new(name='UVMap')
_uv.uv.foreach_set('vector', [0.375, 0.0, 0.625, 0.0, 0.625, 0.25, 0.375, 0.25, 0.375, 0.25, 0.625, 0.25, 0.625, 0.5, 0.375, 0.5, 0.375, 0.5, 0.625, 0.5, 0.625, 0.75, 0.375, 0.75, 0.375, 0.75, 0.625, 0.75, 0.625, 1.0, 0.375, 1.0, 0.1497, 0.5121, 0.3503, 0.5121, 0.3503, 0.5121, 0.1497, 0.5121, 0.625, 0.5, 0.875, 0.5, 0.875, 0.75, 0.625, 0.75, 0.1497, 0.5121, 0.1497, 0.7379, 0.125, 0.75, 0.125, 0.5, 0.3503, 0.5121, 0.1497, 0.5121, 0.125, 0.5, 0.375, 0.5, 0.3503, 0.7379, 0.3503, 0.5121, 0.375, 0.5, 0.375, 0.75, 0.1497, 0.7379, 0.3503, 0.7379, 0.375, 0.75, 0.125, 0.75, 0.1497, 0.5121, 0.3503, 0.5121, 0.3503, 0.7379, 0.1497, 0.7379, 0.3503, 0.5121, 0.3503, 0.7379, 0.3503, 0.7379, 0.3503, 0.5121, 0.1497, 0.7379, 0.1497, 0.5121, 0.1497, 0.5121, 0.1497, 0.7379, 0.3503, 0.7379, 0.1497, 0.7379, 0.1497, 0.7379, 0.3503, 0.7379])
me_cube_003.update()

# ---- objects
ob_waxmodeltable = bpy.data.objects.new('WaxModelTable', me_cube_001)
ob_gpencil = bpy.data.objects.new('GPencil', None)
ob_plane = bpy.data.objects.new('Plane', me_plane)
ob_gpencil_001 = bpy.data.objects.new('GPencil.001', None)
ob_plane_001 = bpy.data.objects.new('Plane.001', me_plane_001)
ob_stroke = bpy.data.objects.new('Stroke', None)
ob_cube_002 = bpy.data.objects.new('Cube.002', me_cube_003)

# ---- transforms, parenting, visibility, modifiers, constraints
ob_waxmodeltable.location = (0.0, 0.0, 0.9045)
_m = ob_waxmodeltable.modifiers.new('Auto Smooth', 'NODES')
_m.node_group = ng_auto_smooth
_gi = [s.identifier for s in ng_auto_smooth.interface.items_tree if s.item_type == 'SOCKET' and s.in_out == 'INPUT']
_m[_gi[1]] = 0.7871  # Angle
ob_gpencil.location = (-9.472, 20.23, -0.007194)
ob_gpencil.rotation_euler = (1.571, -0.0, 0.0)
ob_gpencil.scale = (0.585, 0.585, 0.585)
ob_gpencil.empty_image_offset = (0.0, 0.0)
ob_gpencil.color = (0.0, 0.0, 0.0, 1.0)
ob_gpencil.use_grease_pencil_lights = True
_m = ob_gpencil.modifiers.new('Mirror', 'GREASE_PENCIL_MIRROR')
_m.show_render = True
ob_plane.location = (-9.472, 20.25, -0.007194)
ob_plane.rotation_euler = (1.571, -0.0, 0.0)
ob_plane.scale = (2.925, 7.205, 2.925)
ob_gpencil_001.location = (-2.342, 20.23, -0.007194)
ob_gpencil_001.rotation_euler = (1.571, -0.0, 0.0)
ob_gpencil_001.scale = (0.585, 0.585, 0.585)
ob_gpencil_001.empty_image_offset = (0.0, 0.0)
ob_gpencil_001.color = (0.0, 0.0, 0.0, 1.0)
ob_gpencil_001.use_grease_pencil_lights = True
_m = ob_gpencil_001.modifiers.new('Mirror', 'GREASE_PENCIL_MIRROR')
_m.show_render = True
ob_plane_001.location = (-2.342, 20.25, -0.007194)
ob_plane_001.rotation_euler = (1.571, -0.0, 0.0)
ob_plane_001.scale = (2.925, 7.205, 2.925)
ob_stroke.location = (-5.748, 20.22, 0.1222)
ob_stroke.scale = (0.585, 0.585, 0.585)
ob_stroke.empty_image_offset = (0.0, 0.0)
ob_stroke.color = (0.0, 0.0, 0.0, 1.0)
ob_stroke.use_grease_pencil_lights = True
ob_cube_002.location = (2.165, 0.0, 1.214)
ob_cube_002.rotation_euler = (1.571, -0.0, 1.571)

# ---- collection membership
col_waxmodeltable.objects.link(ob_waxmodeltable)
col_collection.objects.link(ob_gpencil)
col_collection.objects.link(ob_plane)
col_collection.objects.link(ob_gpencil_001)
col_collection.objects.link(ob_plane_001)
col_collection.objects.link(ob_stroke)
col_collection.objects.link(ob_cube_002)
def _layer_coll(name, lc=None):
    lc = lc or bpy.context.view_layer.layer_collection
    for c in lc.children:
        if c.name == name: return c
        r = _layer_coll(name, c)
        if r: return r
_layer_coll('Collection').exclude = True

# ---- scene / render settings (as saved in the file)
scene.frame_start = 1; scene.frame_end = 250; scene.frame_set(1)
scene.render.engine = 'BLENDER_EEVEE_NEXT'
scene.cycles.sampling_pattern = 'TABULATED_SOBOL'
scene.eevee.ray_tracing_options.trace_max_roughness = 0.0
scene.view_settings.view_transform = 'Standard'
bpy.context.view_layer.update()

# ---- added for rendering (the .blend has no active camera and no usable light): camera, sun
cam_auto = bpy.data.cameras.new('AutoCamera')
cam_auto.lens = 50.0
cam_auto.sensor_width = 36.0
cam_auto.clip_end = 1000.0
ob_auto_camera = bpy.data.objects.new('AutoCamera', cam_auto)
scene.collection.objects.link(ob_auto_camera)
ob_auto_camera.location = (5.32549, -6.39059, 4.15208)
ob_auto_camera.rotation_euler = (1.09748, -7.21219e-08, 0.694738)
scene.camera = ob_auto_camera
light_auto_sun = bpy.data.lights.new('AutoSun', 'SUN')
light_auto_sun.energy = 3.0
light_auto_sun.angle = 0.0523599
ob_auto_sun = bpy.data.objects.new('AutoSun', light_auto_sun)
scene.collection.objects.link(ob_auto_sun)
ob_auto_sun.rotation_euler = (0.872665, 0.174533, 0.523599)
bpy.context.view_layer.update()
